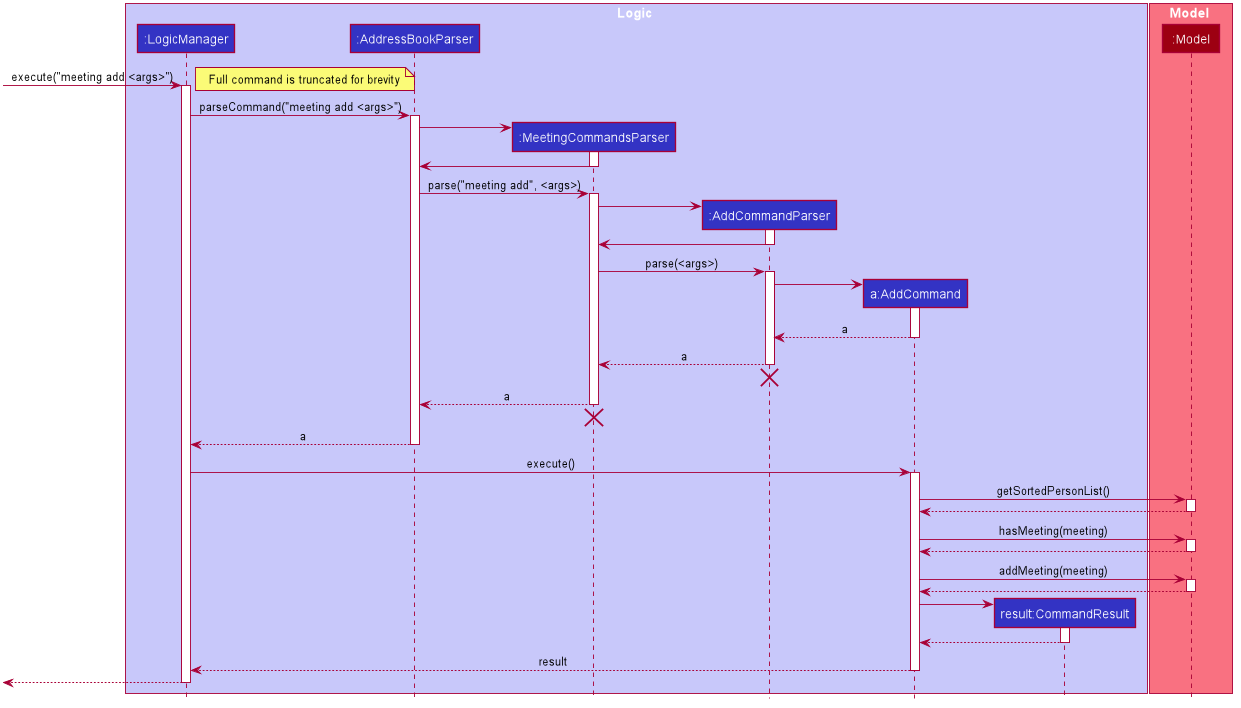

The diagram above was rendered by PlantUML. Its source (embedded in the PNG):
@startuml








skinparam BackgroundColor #FFFFFFF

skinparam Shadowing false

skinparam Class {
    FontColor #FFFFFF
    BorderThickness 1
    BorderColor #FFFFFF
    StereotypeFontColor #FFFFFF
    FontName Arial
}

skinparam Actor {
    BorderColor #000000
    Color #000000
    FontName Arial
}

skinparam Sequence {
    MessageAlign center
    BoxFontSize 15
    BoxPadding 0
    BoxFontColor #FFFFFF
    FontName Arial
}

skinparam Participant {
    FontColor #FFFFFFF
    Padding 20
}


skinparam ClassAttributeFontColor white
skinparam MinClassWidth 50
skinparam ParticipantPadding 10
skinparam Shadowing false
skinparam DefaultTextAlignment center
skinparam packageStyle Rectangle

hide footbox
hide members
hide circle

box Logic #C8C8FA
participant ":LogicManager" as LogicManager #3333C4
participant ":AddressBookParser" as AddressBookParser #3333C4
participant ":MeetingCommandsParser" as MeetingCommandsParser #3333C4
participant ":AddCommandParser" as AddCommandParser #3333C4
participant "a:AddCommand" as AddCommand #3333C4
participant "result:CommandResult" as CommandResult #3333C4
end box

box Model #F97181
participant ":Model" as Model #9D0012
end box

[-> LogicManager : execute("meeting add <args>")
note left: Full command is truncated for brevity
activate LogicManager

LogicManager -> AddressBookParser : parseCommand("meeting add <args>")
activate AddressBookParser

create MeetingCommandsParser
AddressBookParser -> MeetingCommandsParser
activate MeetingCommandsParser

MeetingCommandsParser -> AddressBookParser
deactivate MeetingCommandsParser

AddressBookParser -> MeetingCommandsParser : parse("meeting add", <args>)
activate MeetingCommandsParser

create AddCommandParser
MeetingCommandsParser -> AddCommandParser
activate AddCommandParser

AddCommandParser -> MeetingCommandsParser
deactivate AddCommandParser

MeetingCommandsParser -> AddCommandParser : parse(<args>)
activate AddCommandParser

create AddCommand
AddCommandParser -> AddCommand
activate AddCommand

AddCommand --> AddCommandParser : a
deactivate AddCommand

AddCommandParser --> MeetingCommandsParser : a
deactivate AddCommandParser

AddCommandParser -[hidden]-> MeetingCommandsParser
destroy AddCommandParser

MeetingCommandsParser --> AddressBookParser : a
deactivate MeetingCommandsParser

MeetingCommandsParser -[hidden]-> AddressBookParser
destroy MeetingCommandsParser

AddressBookParser --> LogicManager : a
deactivate AddressBookParser

LogicManager -> AddCommand : execute()
activate AddCommand

AddCommand -> Model : getSortedPersonList()
activate Model

Model --> AddCommand
deactivate Model

AddCommand -> Model : hasMeeting(meeting)
activate Model

Model --> AddCommand
deactivate Model

AddCommand -> Model : addMeeting(meeting)
activate Model

Model --> AddCommand
deactivate Model

create CommandResult
AddCommand -> CommandResult
activate CommandResult

CommandResult --> AddCommand
deactivate CommandResult

AddCommand --> LogicManager : result
deactivate AddCommand

[<--LogicManager
deactivate LogicManager

@enduml